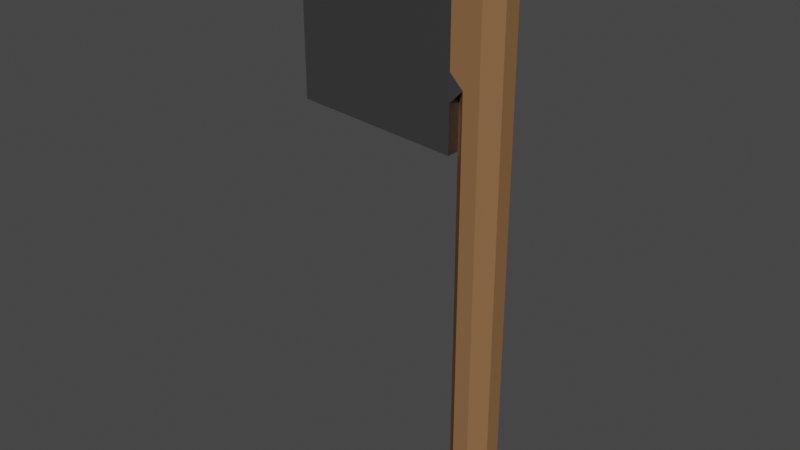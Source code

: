 # Source: axe.blend  (saved by Blender 2.82.7; exported with 4.5.12 LTS)
import bpy
from mathutils import Matrix  # noqa: F401  (used for matrix-valued properties, if any)

bpy.ops.wm.read_factory_settings(use_empty=True)
scene = bpy.context.scene
scene.name = 'Scene'

# ---- collections
col_collection = bpy.data.collections.new('Collection'); scene.collection.children.link(col_collection)

# ---- materials (node trees are filled in below, after node groups)
mat_material = bpy.data.materials.new('Material')
mat_material.alpha_threshold = 0.0
mat_material.use_transparent_shadow = False
mat_material.line_color = (0.0, 0.0, 0.0, 1.0)
mat_metal = bpy.data.materials.new('Metal')
mat_metal.use_transparent_shadow = False
mat_metal.roughness = 0.3478
mat_metal.specular_intensity = 0.0
mat_metal.metallic = 0.4627
mat_wood = bpy.data.materials.new('Wood')
mat_wood.use_transparent_shadow = False

# ---- material node trees
mat_material.use_nodes = True; mat_material.node_tree.nodes.clear()
_N = mat_material.node_tree.nodes; _L = mat_material.node_tree.links
n0 = _N.new('ShaderNodeOutputMaterial'); n0.name = 'Material Output'; n0.location = (300, 300)
n1 = _N.new('ShaderNodeBsdfPrincipled'); n1.name = 'Principled BSDF'; n1.location = (10, 300)
n1.distribution = 'GGX'
n1.subsurface_method = 'BURLEY'
n1.inputs[2].default_value = 0.4
n1.inputs[3].default_value = 1.45
n1.inputs[27].default_value = (0.0, 0.0, 0.0, 1.0)
n1.inputs[28].default_value = 1.0
_L.new(n1.outputs[0], n0.inputs[0])
n0.is_active_output = True
mat_metal.use_nodes = True; mat_metal.node_tree.nodes.clear()
_N = mat_metal.node_tree.nodes; _L = mat_metal.node_tree.links
n0 = _N.new('ShaderNodeOutputMaterial'); n0.name = 'Material Output'; n0.location = (262, 316)
n1 = _N.new('ShaderNodeBsdfPrincipled'); n1.name = 'Principled BSDF'; n1.location = (-28, 316)
n1.distribution = 'GGX'
n1.subsurface_method = 'BURLEY'
n1.inputs[0].default_value = (0.4109, 0.4109, 0.4109, 1.0)
n1.inputs[1].default_value = 1.0
n1.inputs[2].default_value = 0.3833
n1.inputs[3].default_value = 0.0
n1.inputs[9].default_value = (0.0, 0.2, 0.1)
n1.inputs[13].default_value = 0.0
n1.inputs[20].default_value = 0.0
n1.inputs[27].default_value = (0.0, 0.0, 0.0, 1.0)
n1.inputs[28].default_value = 1.0
_L.new(n1.outputs[0], n0.inputs[0])
n0.is_active_output = True
mat_wood.use_nodes = True; mat_wood.node_tree.nodes.clear()
_N = mat_wood.node_tree.nodes; _L = mat_wood.node_tree.links
n0 = _N.new('ShaderNodeOutputMaterial'); n0.name = 'Material Output'; n0.location = (256, 307)
n1 = _N.new('ShaderNodeBsdfPrincipled'); n1.name = 'Principled BSDF'; n1.location = (-34, 307)
n1.distribution = 'GGX'
n1.subsurface_method = 'BURLEY'
n1.inputs[0].default_value = (0.281, 0.1459, 0.06492, 1.0)
n1.inputs[1].default_value = 0.1667
n1.inputs[2].default_value = 1.0
n1.inputs[3].default_value = 1.45
n1.inputs[13].default_value = 0.0
n1.inputs[20].default_value = 0.0
n1.inputs[27].default_value = (0.0, 0.0, 0.0, 1.0)
n1.inputs[28].default_value = 1.0
_L.new(n1.outputs[0], n0.inputs[0])
n0.is_active_output = True

# ---- world
world_world = bpy.data.worlds.new('World'); scene.world = world_world
world_world.use_nodes = True; world_world.node_tree.nodes.clear()
_N = world_world.node_tree.nodes; _L = world_world.node_tree.links
n0 = _N.new('ShaderNodeOutputWorld'); n0.name = 'World Output'; n0.location = (300, 300)
n1 = _N.new('ShaderNodeBackground'); n1.name = 'Background'; n1.location = (10, 300)
n1.inputs[0].default_value = (0.05088, 0.05088, 0.05088, 1.0)
_L.new(n1.outputs[0], n0.inputs[0])
n0.is_active_output = True
world_world.color = (0.05088, 0.05088, 0.05088)
world_world.use_sun_shadow = False
world_world.sun_shadow_jitter_overblur = 0.0

# ---- meshes
me_cube = bpy.data.meshes.new('Cube')
me_cube.from_pydata([(-0.8663, -0.009205, -1.0), (-0.7264, -0.009205, 0.4651), (-0.8663, -0.009205, 0.4651), (-0.7264, -0.009205, -1.0), (-0.7264, -0.009205, 0.8731), (-0.8663, -0.009205, 0.8731), (-1.466, -0.009205, 0.4651), (-1.466, -0.009205, 0.8731), (-1.466, -0.009205, 0.4651), (-0.8663, 0.06239, 0.4651), (-0.8663, 0.06239, 0.8731), (-1.466, -0.009205, 0.8731), (-0.8663, -0.0808, 0.4651), (-1.466, -0.009205, 0.4651), (-1.466, -0.009205, 0.8731), (-0.8663, -0.0808, 0.8731), (-0.7264, -0.009205, 0.9109), (-0.8663, -0.009205, 0.9109), (-0.8663, -0.009205, 0.2692), (-0.8663, 0.06239, 0.2692), (-0.8663, -0.0808, 0.2692), (-1.466, -0.009205, 0.2692), (-0.8663, 0.06239, 0.2692), (-1.466, -0.009205, 0.2692), (-1.466, -0.009205, 0.2692), (-0.8663, -0.0808, 0.2692), (-0.8663, 0.06294, 0.4651), (-1.466, -0.008653, 0.4651), (-1.466, -0.008653, 0.8731), (-0.8663, 0.06294, 0.8731), (-0.7698, 0.06239, 0.4651), (-0.7264, 0.01902, 0.4651), (-0.7698, 0.06239, -1.0), (-0.7264, 0.01902, -1.0), (-0.7264, -0.03743, 0.4651), (-0.7698, -0.0808, 0.4651), (-0.7264, -0.03743, -1.0), (-0.7698, -0.0808, -1.0), (-0.8229, 0.06239, 0.4651), (-0.8663, 0.01902, 0.4651), (-0.8663, 0.06239, 0.4217), (-0.8663, 0.06239, 0.4651), (-0.8663, 0.06239, 0.5084), (-0.8663, 0.01902, -1.0), (-0.8229, 0.06239, -1.0), (-0.8663, -0.03743, 0.4651), (-0.8229, -0.0808, 0.4651), (-0.8663, -0.0808, 0.5084), (-0.8663, -0.0808, 0.4651), (-0.8663, -0.0808, 0.4217), (-0.8229, -0.0808, -1.0), (-0.8663, -0.03743, -1.0), (-0.7264, -0.03743, 0.8731), (-0.7698, -0.0808, 0.8731), (-0.8229, -0.0808, 0.8731), (-0.8663, -0.03743, 0.8731), (-0.8663, -0.0808, 0.8731), (-0.8663, -0.0808, 0.8297), (-0.7698, 0.06239, 0.8731), (-0.7264, 0.01902, 0.8731), (-0.8663, 0.01902, 0.8731), (-0.8229, 0.06239, 0.8731), (-0.8663, 0.06239, 0.8297), (-0.8663, 0.06239, 0.8731), (-0.8663, -0.03743, 0.9109), (-0.8229, -0.0808, 0.9109), (-0.7698, -0.0808, 0.9109), (-0.7264, -0.03743, 0.9109), (-0.8229, 0.06239, 0.9109), (-0.8663, 0.01902, 0.9109), (-0.7264, 0.01902, 0.9109), (-0.7698, 0.06239, 0.9109)], [], [(1, 31, 59, 4), (34, 1, 4, 52), (40, 39, 2, 18, 19), (0, 2, 39, 43), (37, 35, 46, 50), (30, 38, 42, 62, 61, 58), (16, 17, 64, 65, 66, 67), (0, 3, 36, 37, 50, 51), (48, 47, 57, 56, 15, 12), (43, 44, 32, 33, 3, 0), (58, 61, 68, 71), (12, 13, 24, 25), (6, 13, 14, 7), (60, 69, 17, 5), (70, 71, 68, 69, 17, 16), (9, 41, 40, 19, 22), (47, 46, 35, 53, 54, 57), (5, 60, 63, 10, 11, 7), (44, 38, 30, 32), (3, 1, 34, 36), (49, 48, 12, 25, 20), (11, 28, 29, 10), (8, 6, 7, 11), (14, 13, 12, 15), (54, 53, 66, 65), (52, 4, 16, 67), (56, 55, 5, 7, 14, 15), (4, 59, 70, 16), (5, 17, 64, 55), (19, 18, 21, 23, 22), (18, 20, 25, 24, 21), (6, 8, 23, 21), (51, 45, 2, 0), (13, 6, 21, 24), (63, 62, 42, 41, 9, 10), (2, 45, 49, 20, 18), (9, 26, 27, 8), (10, 29, 26, 9), (8, 27, 28, 11), (29, 9, 8, 28), (26, 29, 9, 22), (27, 26, 22, 23), (28, 8, 23, 27), (38, 39, 40, 41, 42), (45, 46, 47, 48, 49), (54, 55, 56, 57), (60, 61, 62, 63), (31, 33, 32, 30), (50, 46, 45, 51), (35, 37, 36, 34), (38, 44, 43, 39), (59, 31, 30, 58), (34, 52, 53, 35), (58, 71, 70, 59), (68, 61, 60, 69), (52, 67, 66, 53), (64, 55, 54, 65), (33, 31, 1, 3)])
me_cube.polygons.foreach_set('material_index', [2, 2, 1, 2, 2, 2, 2, 2, 0, 2, 2, 1, 0, 2, 2, 0, 2, 1, 2, 2, 0, 1, 0, 1, 2, 2, 1, 2, 2, 1, 1, 0, 2, 0, 0, 1, 1, 0, 1, 1, 0, 1, 0, 1, 1, 1, 1, 2, 2, 2, 2, 2, 2, 2, 2, 2, 2, 2])
_uv = me_cube.uv_layers.new(name='UVMap')
_uv.uv.foreach_set('vector', [0.625, 0.625, 0.625, 0.5757, 0.625, 0.5757, 0.625, 0.625, 0.625, 0.6743, 0.625, 0.625, 0.625, 0.625, 0.625, 0.6743, 0.625, 0.25, 0.625, 0.1743, 0.625, 0.125, 0.625, 0.125, 0.625, 0.25, 0.375, 0.125, 0.625, 0.125, 0.625, 0.1743, 0.375, 0.1743, 0.375, 0.8275, 0.625, 0.8275, 0.625, 0.9225, 0.375, 0.9225, 0.625, 0.4225, 0.625, 0.3275, 0.625, 0.25, 0.625, 0.25, 0.625, 0.3275, 0.625, 0.4225, 0.625, 0.625, 0.875, 0.625, 0.875, 0.6743, 0.7975, 0.75, 0.7025, 0.75, 0.625, 0.6743, 0.125, 0.625, 0.375, 0.625, 0.375, 0.6743, 0.2975, 0.75, 0.2025, 0.75, 0.125, 0.6743, 0.625, 1.0, 0.625, 1.0, 0.625, 1.0, 0.625, 1.0, 0.625, 1.0, 0.625, 1.0, 0.125, 0.5757, 0.2025, 0.5, 0.2975, 0.5, 0.375, 0.5757, 0.375, 0.625, 0.125, 0.625, 0.625, 0.4225, 0.625, 0.3275, 0.625, 0.3275, 0.625, 0.4225, 0.625, 0.0, 0.625, 0.125, 0.625, 0.125, 0.625, 0.0, 0.625, 0.125, 0.625, 0.125, 0.625, 0.125, 0.625, 0.125, 0.875, 0.5757, 0.875, 0.5757, 0.875, 0.625, 0.875, 0.625, 0.625, 0.5757, 0.7025, 0.5, 0.7975, 0.5, 0.875, 0.5757, 0.875, 0.625, 0.625, 0.625, 0.625, 0.25, 0.625, 0.25, 0.625, 0.25, 0.625, 0.25, 0.625, 0.25, 0.625, 1.0, 0.625, 0.9225, 0.625, 0.8275, 0.625, 0.8275, 0.625, 0.9225, 0.625, 1.0, 0.875, 0.625, 0.875, 0.5757, 0.875, 0.5, 0.875, 0.5, 0.875, 0.625, 0.875, 0.625, 0.375, 0.3275, 0.625, 0.3275, 0.625, 0.4225, 0.375, 0.4225, 0.375, 0.625, 0.625, 0.625, 0.625, 0.6743, 0.375, 0.6743, 0.625, 1.0, 0.625, 1.0, 0.625, 1.0, 0.625, 1.0, 0.625, 1.0, 0.875, 0.625, 0.875, 0.625, 0.875, 0.5, 0.875, 0.5, 0.625, 0.125, 0.625, 0.125, 0.625, 0.125, 0.625, 0.125, 0.625, 0.125, 0.625, 0.125, 0.625, 0.0, 0.625, 0.0, 0.625, 0.9225, 0.625, 0.8275, 0.625, 0.8275, 0.625, 0.9225, 0.625, 0.6743, 0.625, 0.625, 0.625, 0.625, 0.625, 0.6743, 0.875, 0.75, 0.875, 0.6743, 0.875, 0.625, 0.875, 0.625, 0.875, 0.625, 0.875, 0.75, 0.625, 0.625, 0.625, 0.5757, 0.625, 0.5757, 0.625, 0.625, 0.875, 0.625, 0.875, 0.625, 0.875, 0.6743, 0.875, 0.6743, 0.625, 0.25, 0.625, 0.125, 0.625, 0.125, 0.625, 0.125, 0.625, 0.25, 0.625, 0.125, 0.625, 0.0, 0.625, 0.0, 0.625, 0.125, 0.625, 0.125, 0.625, 0.125, 0.625, 0.125, 0.625, 0.125, 0.625, 0.125, 0.375, 0.07572, 0.625, 0.07572, 0.625, 0.125, 0.375, 0.125, 0.625, 0.125, 0.625, 0.125, 0.625, 0.125, 0.625, 0.125, 0.625, 0.25, 0.625, 0.25, 0.625, 0.25, 0.625, 0.25, 0.625, 0.25, 0.625, 0.25, 0.625, 0.125, 0.625, 0.07572, 0.625, 0.0, 0.625, 0.0, 0.625, 0.125, 0.625, 0.25, 0.625, 0.25, 0.625, 0.125, 0.625, 0.125, 0.625, 0.25, 0.625, 0.25, 0.625, 0.25, 0.625, 0.25, 0.625, 0.125, 0.625, 0.125, 0.625, 0.125, 0.625, 0.125, 0.875, 0.5, 0.625, 0.25, 0.625, 0.125, 0.875, 0.625, 0.625, 0.25, 0.625, 0.25, 0.625, 0.25, 0.625, 0.25, 0.625, 0.125, 0.625, 0.25, 0.625, 0.25, 0.625, 0.125, 0.625, 0.125, 0.625, 0.125, 0.625, 0.125, 0.625, 0.125, 0.625, 0.3275, 0.625, 0.25, 0.625, 0.25, 0.625, 0.25, 0.625, 0.25, 0.625, 0.07572, 0.625, 0.0, 0.625, 0.0, 0.625, 0.0, 0.6176, 0.0, 0.625, 0.9225, 0.625, 1.0, 0.625, 1.0, 0.625, 1.0, 0.875, 0.5757, 0.875, 0.5, 0.875, 0.5, 0.875, 0.5, 0.625, 0.5757, 0.375, 0.5757, 0.375, 0.4225, 0.625, 0.4225, 0.375, 0.9225, 0.625, 0.9225, 0.625, 1.0, 0.375, 1.0, 0.625, 0.8275, 0.375, 0.8275, 0.375, 0.6743, 0.625, 0.6743, 0.625, 0.3275, 0.375, 0.3275, 0.375, 0.1743, 0.625, 0.1743, 0.625, 0.5757, 0.625, 0.5757, 0.625, 0.4225, 0.625, 0.4225, 0.625, 0.6743, 0.625, 0.6743, 0.625, 0.8275, 0.625, 0.8275, 0.625, 0.4225, 0.625, 0.4225, 0.625, 0.5757, 0.625, 0.5757, 0.625, 0.3275, 0.625, 0.3275, 0.625, 0.25, 0.625, 0.25, 0.625, 0.6743, 0.625, 0.6743, 0.625, 0.8275, 0.625, 0.8275, 0.875, 0.6743, 0.875, 0.6743, 0.875, 0.75, 0.875, 0.75, 0.375, 0.5757, 0.625, 0.5757, 0.625, 0.625, 0.375, 0.625])
me_cube.materials.append(mat_material)
me_cube.materials.append(mat_metal)
me_cube.materials.append(mat_wood)
me_cube.use_remesh_preserve_volume = False
me_cube.use_remesh_preserve_attributes = False
me_cube.use_mirror_vertex_groups = False
me_cube.update()

# ---- objects
ob_cube = bpy.data.objects.new('Cube', me_cube)

# ---- transforms, parenting, visibility, modifiers, constraints
ob_cube.location = (0.7481, 0.0, 1.006)
ob_cube.lock_rotations_4d = False
ob_cube.empty_display_type = 'ARROWS'
ob_cube.lineart.crease_threshold = 0.0

# ---- collection membership
col_collection.objects.link(ob_cube)

# ---- scene / render settings (as saved in the file)
scene.frame_start = 1; scene.frame_end = 250; scene.frame_set(1)
scene.render.engine = 'BLENDER_EEVEE_NEXT'
scene.cycles.use_denoising = False
scene.cycles.samples = 128
scene.cycles.sampling_pattern = 'TABULATED_SOBOL'
scene.cycles.use_adaptive_sampling = False
scene.cycles.use_light_tree = False
scene.view_settings.view_transform = 'Filmic'
bpy.context.view_layer.update()

# ---- added for rendering (the .blend has no active camera and no usable light): camera, sun
cam_auto = bpy.data.cameras.new('AutoCamera')
cam_auto.lens = 50.0
cam_auto.sensor_width = 36.0
cam_auto.clip_end = 1000.0
ob_auto_camera = bpy.data.objects.new('AutoCamera', cam_auto)
scene.collection.objects.link(ob_auto_camera)
ob_auto_camera.location = (1.55244, -2.28936, 2.48204)
ob_auto_camera.rotation_euler = (1.09748, -7.21219e-08, 0.694738)
scene.camera = ob_auto_camera
light_auto_sun = bpy.data.lights.new('AutoSun', 'SUN')
light_auto_sun.energy = 3.0
light_auto_sun.angle = 0.0523599
ob_auto_sun = bpy.data.objects.new('AutoSun', light_auto_sun)
scene.collection.objects.link(ob_auto_sun)
ob_auto_sun.rotation_euler = (0.872665, 0.174533, 0.523599)
bpy.context.view_layer.update()
